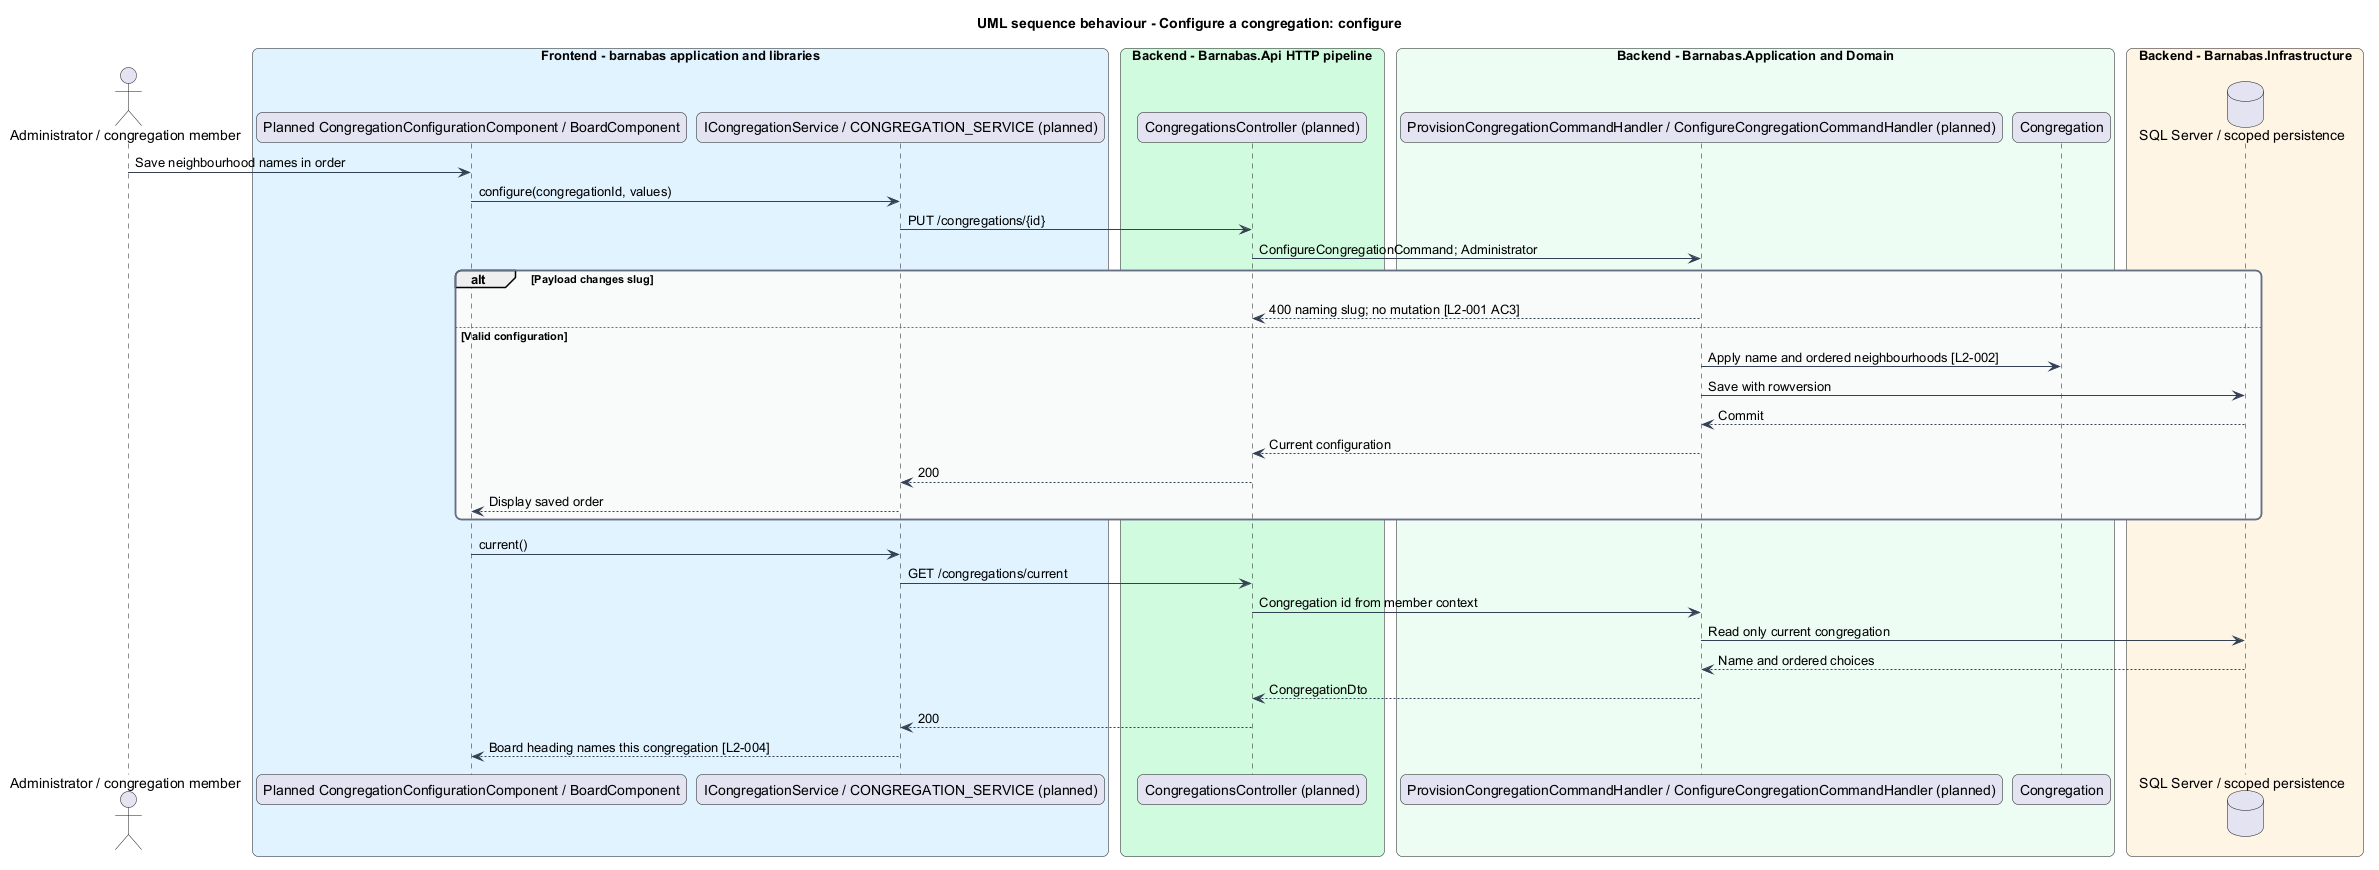

The diagram above was rendered by PlantUML. Its source (embedded in the PNG):
@startuml
title UML sequence behaviour - Configure a congregation: configure
skinparam backgroundColor #FFFFFF
skinparam shadowing false
skinparam roundcorner 12
skinparam defaultFontName Arial
skinparam ArrowColor #344054
skinparam rectangle {
  BorderColor #344054
  FontColor #101828
}
skinparam package {
  BorderColor #667085
  FontColor #101828
  BackgroundColor #F9FAFB
}
actor "Administrator / congregation member" as actor
box "Frontend - barnabas application and libraries" #E0F2FE
  participant "Planned CongregationConfigurationComponent / BoardComponent" as page
  participant "ICongregationService / CONGREGATION_SERVICE (planned)" as client
end box
box "Backend - Barnabas.Api HTTP pipeline" #D1FADF
  participant "CongregationsController (planned)" as api
end box
box "Backend - Barnabas.Application and Domain" #ECFDF3
  participant "ProvisionCongregationCommandHandler / ConfigureCongregationCommandHandler (planned)" as handler
  participant "Congregation" as entity
end box
box "Backend - Barnabas.Infrastructure" #FFF4E5
  database "SQL Server / scoped persistence" as db
end box
actor -> page : Save neighbourhood names in order
page -> client : configure(congregationId, values)
client -> api : PUT /congregations/{id}
api -> handler : ConfigureCongregationCommand; Administrator
alt Payload changes slug
  handler --> api : 400 naming slug; no mutation [L2-001 AC3]
else Valid configuration
  handler -> entity : Apply name and ordered neighbourhoods [L2-002]
  handler -> db : Save with rowversion
  db --> handler : Commit
  handler --> api : Current configuration
  api --> client : 200
  client --> page : Display saved order
end
page -> client : current()
client -> api : GET /congregations/current
api -> handler : Congregation id from member context
handler -> db : Read only current congregation
db --> handler : Name and ordered choices
handler --> api : CongregationDto
api --> client : 200
client --> page : Board heading names this congregation [L2-004]
@enduml